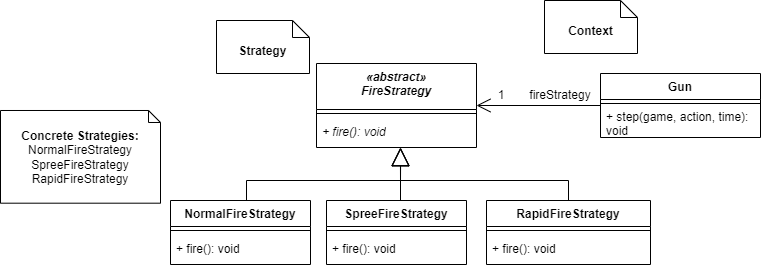

The diagram above was exported from draw.io. Its source (the exported page's mxGraphModel, read from the mxfile embedded in the PNG):
<mxGraphModel dx="2314" dy="732" grid="0" gridSize="10" guides="1" tooltips="1" connect="1" arrows="1" fold="1" page="0" pageScale="1" pageWidth="827" pageHeight="1169" math="0" shadow="0">
  <root>
    <mxCell id="0" />
    <mxCell id="1" parent="0" />
    <mxCell id="7NfBi5Pk75L5-Fhsjo82-2" value="1" style="text;html=1;strokeColor=none;fillColor=none;align=center;verticalAlign=middle;whiteSpace=wrap;rounded=0;" parent="1" vertex="1">
      <mxGeometry x="476" y="822.69" width="30" height="4.61" as="geometry" />
    </mxCell>
    <mxCell id="7NfBi5Pk75L5-Fhsjo82-9" value="" style="endArrow=open;endFill=1;endSize=12;html=1;rounded=0;entryX=1;entryY=0.5;entryDx=0;entryDy=0;" parent="1" source="ZJ6iOPW5nT3AoOS1M6xg-14" target="ZJ6iOPW5nT3AoOS1M6xg-7" edge="1">
      <mxGeometry width="160" relative="1" as="geometry">
        <mxPoint x="620" y="880" as="sourcePoint" />
        <mxPoint x="500" y="840" as="targetPoint" />
      </mxGeometry>
    </mxCell>
    <mxCell id="7NfBi5Pk75L5-Fhsjo82-14" value="" style="endArrow=none;html=1;rounded=0;" parent="1" edge="1">
      <mxGeometry width="50" height="50" relative="1" as="geometry">
        <mxPoint x="405.6700000000001" y="870" as="sourcePoint" />
        <mxPoint x="405.69043151970004" y="870.6191369606004" as="targetPoint" />
      </mxGeometry>
    </mxCell>
    <mxCell id="7NfBi5Pk75L5-Fhsjo82-16" value="fireStrategy" style="text;html=1;strokeColor=none;fillColor=none;align=center;verticalAlign=middle;whiteSpace=wrap;rounded=0;" parent="1" vertex="1">
      <mxGeometry x="550" y="809.9900000000001" width="60" height="30" as="geometry" />
    </mxCell>
    <mxCell id="7NfBi5Pk75L5-Fhsjo82-17" value="&lt;b&gt;Context&lt;/b&gt;" style="shape=note2;boundedLbl=1;whiteSpace=wrap;html=1;size=17;verticalAlign=top;align=center;" parent="1" vertex="1">
      <mxGeometry x="564" y="730" width="93" height="53" as="geometry" />
    </mxCell>
    <mxCell id="7NfBi5Pk75L5-Fhsjo82-18" value="&lt;b&gt;Strategy&lt;/b&gt;" style="shape=note2;boundedLbl=1;whiteSpace=wrap;html=1;size=17;verticalAlign=top;align=center;" parent="1" vertex="1">
      <mxGeometry x="236" y="750" width="93" height="53" as="geometry" />
    </mxCell>
    <mxCell id="7NfBi5Pk75L5-Fhsjo82-19" value="&lt;b&gt;Concrete&amp;nbsp;&lt;/b&gt;&lt;b&gt;Strategies:&lt;/b&gt;&lt;br&gt;NormalFireStrategy&lt;br&gt;SpreeFireStrategy&lt;br&gt;RapidFireStrategy" style="shape=note2;boundedLbl=1;whiteSpace=wrap;html=1;size=12;verticalAlign=top;align=center;" parent="1" vertex="1">
      <mxGeometry x="20" y="839.99" width="160" height="92.7" as="geometry" />
    </mxCell>
    <mxCell id="ZJ6iOPW5nT3AoOS1M6xg-7" value="&lt;i&gt;«abstract»&lt;br&gt;FireStrategy&lt;/i&gt;" style="swimlane;fontStyle=1;align=center;verticalAlign=top;childLayout=stackLayout;horizontal=1;startSize=46;horizontalStack=0;resizeParent=1;resizeParentMax=0;resizeLast=0;collapsible=1;marginBottom=0;whiteSpace=wrap;html=1;" parent="1" vertex="1">
      <mxGeometry x="336" y="793" width="160" height="84" as="geometry" />
    </mxCell>
    <mxCell id="ZJ6iOPW5nT3AoOS1M6xg-9" value="" style="line;strokeWidth=1;fillColor=none;align=left;verticalAlign=middle;spacingTop=-1;spacingLeft=3;spacingRight=3;rotatable=0;labelPosition=right;points=[];portConstraint=eastwest;strokeColor=inherit;" parent="ZJ6iOPW5nT3AoOS1M6xg-7" vertex="1">
      <mxGeometry y="46" width="160" height="8" as="geometry" />
    </mxCell>
    <mxCell id="7NfBi5Pk75L5-Fhsjo82-8" value="&lt;i&gt;+ fire(): void&lt;/i&gt;" style="text;strokeColor=none;fillColor=none;align=left;verticalAlign=middle;spacingLeft=4;spacingRight=4;overflow=hidden;points=[[0,0.5],[1,0.5]];portConstraint=eastwest;rotatable=0;whiteSpace=wrap;html=1;" parent="ZJ6iOPW5nT3AoOS1M6xg-7" vertex="1">
      <mxGeometry y="54" width="160" height="30" as="geometry" />
    </mxCell>
    <mxCell id="ZJ6iOPW5nT3AoOS1M6xg-14" value="Gun" style="swimlane;fontStyle=1;align=center;verticalAlign=top;childLayout=stackLayout;horizontal=1;startSize=26;horizontalStack=0;resizeParent=1;resizeParentMax=0;resizeLast=0;collapsible=1;marginBottom=0;whiteSpace=wrap;html=1;" parent="1" vertex="1">
      <mxGeometry x="620" y="803" width="160" height="64" as="geometry" />
    </mxCell>
    <mxCell id="ZJ6iOPW5nT3AoOS1M6xg-16" value="" style="line;strokeWidth=1;fillColor=none;align=left;verticalAlign=middle;spacingTop=-1;spacingLeft=3;spacingRight=3;rotatable=0;labelPosition=right;points=[];portConstraint=eastwest;strokeColor=inherit;" parent="ZJ6iOPW5nT3AoOS1M6xg-14" vertex="1">
      <mxGeometry y="26" width="160" height="8" as="geometry" />
    </mxCell>
    <mxCell id="-879TP8rHjCMF5Wq2rFz-178" value="+ step(game, action, time): void" style="text;strokeColor=none;fillColor=none;align=left;verticalAlign=middle;spacingLeft=4;spacingRight=4;overflow=hidden;points=[[0,0.5],[1,0.5]];portConstraint=eastwest;rotatable=0;whiteSpace=wrap;html=1;" parent="ZJ6iOPW5nT3AoOS1M6xg-14" vertex="1">
      <mxGeometry y="34" width="160" height="30" as="geometry" />
    </mxCell>
    <mxCell id="ZJ6iOPW5nT3AoOS1M6xg-18" value="" style="endArrow=block;endSize=16;endFill=0;html=1;rounded=0;exitX=0.5;exitY=0;exitDx=0;exitDy=0;entryX=0.526;entryY=1.004;entryDx=0;entryDy=0;entryPerimeter=0;" parent="1" target="7NfBi5Pk75L5-Fhsjo82-8" edge="1">
      <mxGeometry width="160" relative="1" as="geometry">
        <mxPoint x="266" y="930" as="sourcePoint" />
        <mxPoint x="420" y="880" as="targetPoint" />
        <Array as="points">
          <mxPoint x="266" y="910" />
          <mxPoint x="420" y="910" />
        </Array>
      </mxGeometry>
    </mxCell>
    <mxCell id="ZJ6iOPW5nT3AoOS1M6xg-25" value="" style="endArrow=block;endSize=16;endFill=0;html=1;rounded=0;exitX=0.5;exitY=0;exitDx=0;exitDy=0;entryX=0.525;entryY=1.013;entryDx=0;entryDy=0;entryPerimeter=0;" parent="1" target="7NfBi5Pk75L5-Fhsjo82-8" edge="1">
      <mxGeometry width="160" relative="1" as="geometry">
        <mxPoint x="420" y="930" as="sourcePoint" />
        <mxPoint x="430" y="887" as="targetPoint" />
        <Array as="points">
          <mxPoint x="420" y="897" />
        </Array>
      </mxGeometry>
    </mxCell>
    <mxCell id="ZJ6iOPW5nT3AoOS1M6xg-26" value="" style="endArrow=block;endSize=16;endFill=0;html=1;rounded=0;exitX=0.5;exitY=0;exitDx=0;exitDy=0;entryX=0.525;entryY=1.013;entryDx=0;entryDy=0;entryPerimeter=0;" parent="1" source="ZJ6iOPW5nT3AoOS1M6xg-33" edge="1">
      <mxGeometry width="160" relative="1" as="geometry">
        <mxPoint x="577.96" y="930" as="sourcePoint" />
        <mxPoint x="419.88" y="877" as="targetPoint" />
        <Array as="points">
          <mxPoint x="588" y="910" />
          <mxPoint x="420" y="910" />
        </Array>
      </mxGeometry>
    </mxCell>
    <mxCell id="ZJ6iOPW5nT3AoOS1M6xg-27" value="NormalFireStrategy" style="swimlane;fontStyle=1;align=center;verticalAlign=top;childLayout=stackLayout;horizontal=1;startSize=26;horizontalStack=0;resizeParent=1;resizeParentMax=0;resizeLast=0;collapsible=1;marginBottom=0;whiteSpace=wrap;html=1;" parent="1" vertex="1">
      <mxGeometry x="190" y="930" width="140" height="64" as="geometry" />
    </mxCell>
    <mxCell id="ZJ6iOPW5nT3AoOS1M6xg-28" value="" style="line;strokeWidth=1;fillColor=none;align=left;verticalAlign=middle;spacingTop=-1;spacingLeft=3;spacingRight=3;rotatable=0;labelPosition=right;points=[];portConstraint=eastwest;strokeColor=inherit;" parent="ZJ6iOPW5nT3AoOS1M6xg-27" vertex="1">
      <mxGeometry y="26" width="140" height="8" as="geometry" />
    </mxCell>
    <mxCell id="ZJ6iOPW5nT3AoOS1M6xg-2" value="+ fire(): void" style="text;strokeColor=none;fillColor=none;align=left;verticalAlign=middle;spacingLeft=4;spacingRight=4;overflow=hidden;points=[[0,0.5],[1,0.5]];portConstraint=eastwest;rotatable=0;whiteSpace=wrap;html=1;" parent="ZJ6iOPW5nT3AoOS1M6xg-27" vertex="1">
      <mxGeometry y="34" width="140" height="30" as="geometry" />
    </mxCell>
    <mxCell id="ZJ6iOPW5nT3AoOS1M6xg-30" value="SpreeFireStrategy" style="swimlane;fontStyle=1;align=center;verticalAlign=top;childLayout=stackLayout;horizontal=1;startSize=26;horizontalStack=0;resizeParent=1;resizeParentMax=0;resizeLast=0;collapsible=1;marginBottom=0;whiteSpace=wrap;html=1;" parent="1" vertex="1">
      <mxGeometry x="346" y="930" width="140" height="64" as="geometry" />
    </mxCell>
    <mxCell id="ZJ6iOPW5nT3AoOS1M6xg-31" value="" style="line;strokeWidth=1;fillColor=none;align=left;verticalAlign=middle;spacingTop=-1;spacingLeft=3;spacingRight=3;rotatable=0;labelPosition=right;points=[];portConstraint=eastwest;strokeColor=inherit;" parent="ZJ6iOPW5nT3AoOS1M6xg-30" vertex="1">
      <mxGeometry y="26" width="140" height="8" as="geometry" />
    </mxCell>
    <mxCell id="ZJ6iOPW5nT3AoOS1M6xg-32" value="+ fire(): void" style="text;strokeColor=none;fillColor=none;align=left;verticalAlign=middle;spacingLeft=4;spacingRight=4;overflow=hidden;points=[[0,0.5],[1,0.5]];portConstraint=eastwest;rotatable=0;whiteSpace=wrap;html=1;" parent="ZJ6iOPW5nT3AoOS1M6xg-30" vertex="1">
      <mxGeometry y="34" width="140" height="30" as="geometry" />
    </mxCell>
    <mxCell id="ZJ6iOPW5nT3AoOS1M6xg-33" value="RapidFireStrategy" style="swimlane;fontStyle=1;align=center;verticalAlign=top;childLayout=stackLayout;horizontal=1;startSize=26;horizontalStack=0;resizeParent=1;resizeParentMax=0;resizeLast=0;collapsible=1;marginBottom=0;whiteSpace=wrap;html=1;" parent="1" vertex="1">
      <mxGeometry x="506" y="930" width="164" height="64" as="geometry" />
    </mxCell>
    <mxCell id="ZJ6iOPW5nT3AoOS1M6xg-34" value="" style="line;strokeWidth=1;fillColor=none;align=left;verticalAlign=middle;spacingTop=-1;spacingLeft=3;spacingRight=3;rotatable=0;labelPosition=right;points=[];portConstraint=eastwest;strokeColor=inherit;" parent="ZJ6iOPW5nT3AoOS1M6xg-33" vertex="1">
      <mxGeometry y="26" width="164" height="8" as="geometry" />
    </mxCell>
    <mxCell id="ZJ6iOPW5nT3AoOS1M6xg-35" value="+ fire(): void" style="text;strokeColor=none;fillColor=none;align=left;verticalAlign=middle;spacingLeft=4;spacingRight=4;overflow=hidden;points=[[0,0.5],[1,0.5]];portConstraint=eastwest;rotatable=0;whiteSpace=wrap;html=1;" parent="ZJ6iOPW5nT3AoOS1M6xg-33" vertex="1">
      <mxGeometry y="34" width="164" height="30" as="geometry" />
    </mxCell>
    <mxCell id="ZJ6iOPW5nT3AoOS1M6xg-36" value="1" style="text;html=1;strokeColor=none;fillColor=none;align=center;verticalAlign=middle;whiteSpace=wrap;rounded=0;" parent="1" vertex="1">
      <mxGeometry x="506" y="809.99" width="30" height="30" as="geometry" />
    </mxCell>
  </root>
</mxGraphModel>